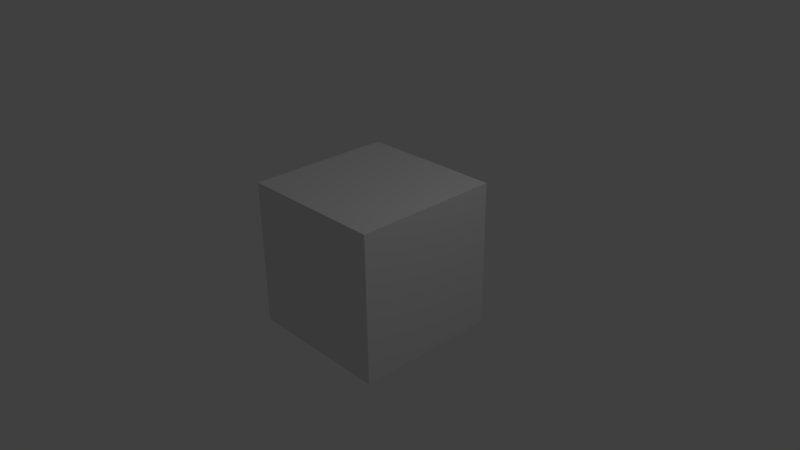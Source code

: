 # Source: annabozzo.blend  (saved by Blender 2.71.0; exported with 4.5.12 LTS)
import bpy
from mathutils import Matrix  # noqa: F401  (used for matrix-valued properties, if any)

bpy.ops.wm.read_factory_settings(use_empty=True)
scene = bpy.context.scene
scene.name = 'Scene'

# ---- collections
col_collection_1 = bpy.data.collections.new('Collection 1'); scene.collection.children.link(col_collection_1)

# ---- materials (node trees are filled in below, after node groups)
mat_material = bpy.data.materials.new('Material')
mat_material.alpha_threshold = 0.0
mat_material.use_transparent_shadow = False
mat_material.roughness = 0.5
mat_material.line_color = (0.0, 0.0, 0.0, 1.0)

# ---- material node trees

# ---- world
world_world = bpy.data.worlds.new('World'); scene.world = world_world
world_world.color = (0.05088, 0.05088, 0.05088)
world_world.use_sun_shadow = False
world_world.sun_shadow_jitter_overblur = 0.0
world_world.cycles.sampling_method = 'MANUAL'
world_world.cycles.sample_map_resolution = 256

# ---- cameras
cam_camera = bpy.data.cameras.new('Camera')
cam_camera.clip_end = 100.0
cam_camera.lens = 35.0
cam_camera.sensor_width = 32.0
cam_camera.sensor_height = 18.0
cam_camera.ortho_scale = 7.314
cam_camera.dof.focus_distance = 0.0
cam_camera.dof.aperture_fstop = 128.0

# ---- lights
light_lamp = bpy.data.lights.new('Lamp', 'POINT')
light_lamp.transmission_factor = 0.0
light_lamp.cutoff_distance = 30.0
light_lamp.energy = 100.0
light_lamp.shadow_buffer_clip_start = 1.001
light_lamp.shadow_soft_size = 0.1
light_lamp.shadow_maximum_resolution = 0.006
light_lamp.use_absolute_resolution = True
light_lamp.cycles.use_multiple_importance_sampling = False

# ---- meshes
me_cube = bpy.data.meshes.new('Cube')
me_cube.from_pydata([(1.0, 1.0, -1.0), (1.0, -1.0, -1.0), (-1.0, -1.0, -1.0), (-1.0, 1.0, -1.0), (1.0, 1.0, 1.0), (1.0, -1.0, 1.0), (-1.0, -1.0, 1.0), (-1.0, 1.0, 1.0)], [], [(0, 1, 2, 3), (4, 7, 6, 5), (0, 4, 5, 1), (1, 5, 6, 2), (2, 6, 7, 3), (4, 0, 3, 7)])
me_cube.materials.append(mat_material)
me_cube.use_remesh_preserve_volume = False
me_cube.use_remesh_preserve_attributes = False
me_cube.use_mirror_vertex_groups = False
me_cube.update()

# ---- objects
ob_cube = bpy.data.objects.new('Cube', me_cube)
ob_lamp = bpy.data.objects.new('Lamp', light_lamp)
ob_camera = bpy.data.objects.new('Camera', cam_camera)

# ---- transforms, parenting, visibility, modifiers, constraints
ob_cube.location = (0.0, 0.0, 0.0)
ob_cube.lock_rotations_4d = False
ob_cube.empty_display_type = 'ARROWS'
ob_cube.lineart.crease_threshold = 0.0
ob_lamp.location = (4.076, 1.005, 5.904)
ob_lamp.rotation_euler = (0.6503, 0.05522, 1.866)
ob_lamp.lock_rotations_4d = False
ob_lamp.empty_display_type = 'ARROWS'
ob_lamp.color = (0.0, 0.0, 0.0, 0.0)
ob_lamp.lineart.crease_threshold = 0.0
ob_camera.location = (7.481, -6.508, 5.344)
ob_camera.rotation_euler = (1.109, 0.01082, 0.8149)
ob_camera.lock_rotations_4d = False
ob_camera.empty_display_type = 'ARROWS'
ob_camera.color = (0.0, 0.0, 0.0, 0.0)
ob_camera.display_type = 'WIRE'
ob_camera.lineart.crease_threshold = 0.0

# ---- collection membership
col_collection_1.objects.link(ob_cube)
col_collection_1.objects.link(ob_lamp)
col_collection_1.objects.link(ob_camera)

# ---- scene / render settings (as saved in the file)
scene.camera = ob_camera
scene.frame_start = 1; scene.frame_end = 250; scene.frame_set(1)
scene.render.engine = 'BLENDER_EEVEE_NEXT'
scene.render.resolution_percentage = 50
scene.render.dither_intensity = 0.0
scene.cycles.use_denoising = False
scene.cycles.samples = 10
scene.cycles.sampling_pattern = 'TABULATED_SOBOL'
scene.cycles.light_sampling_threshold = 0.0
scene.cycles.use_adaptive_sampling = False
scene.cycles.use_light_tree = False
scene.cycles.blur_glossy = 0.0
scene.cycles.volume_bounces = 1
scene.cycles.pixel_filter_type = 'GAUSSIAN'
scene.cycles.sample_clamp_indirect = 0.0
scene.view_settings.view_transform = 'Standard'
bpy.context.view_layer.update()
